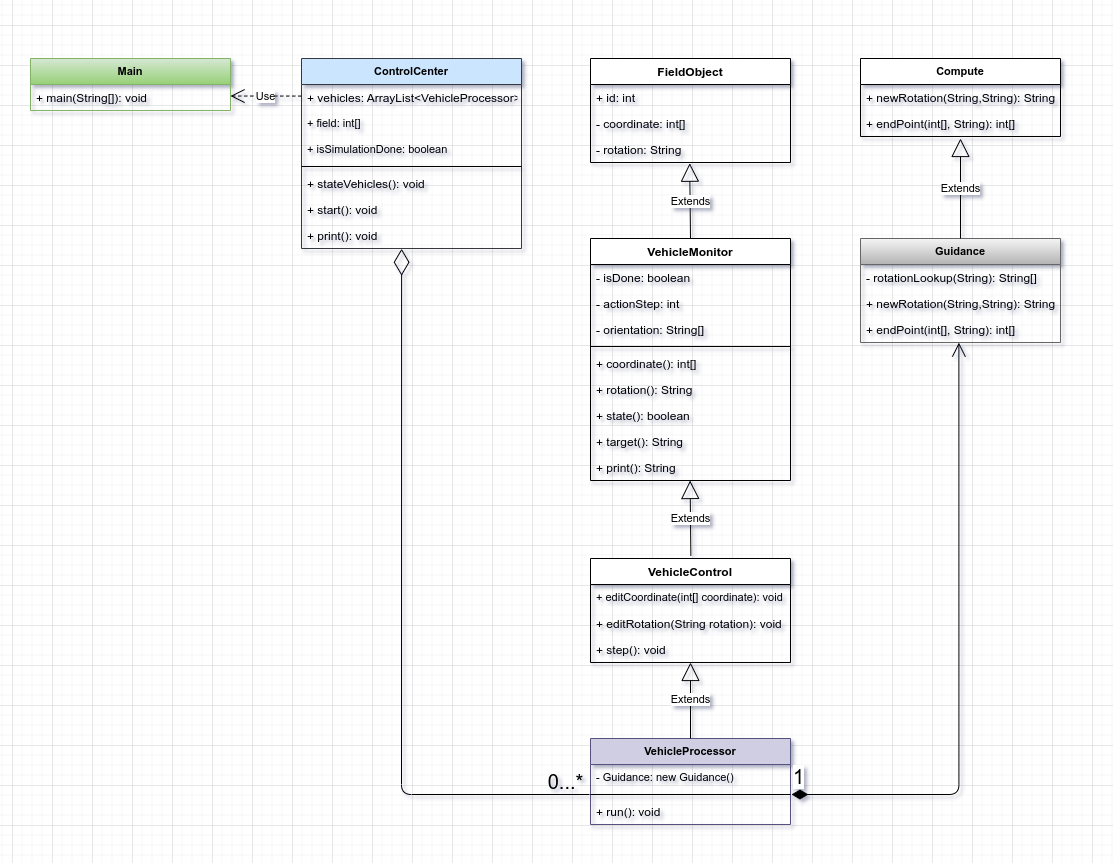

The diagram above was exported from draw.io. Its source (the exported page's mxGraphModel, read from the mxfile embedded in the PNG):
<mxGraphModel dx="1473" dy="1051" grid="1" gridSize="10" guides="1" tooltips="1" connect="1" arrows="1" fold="1" page="1" pageScale="1" pageWidth="1100" pageHeight="850" math="0" shadow="0">
  <root>
    <mxCell id="0" />
    <mxCell id="1" parent="0" />
    <mxCell id="r7zHMaQUq-sQWEmUhEH2-6" value="FieldObject" style="swimlane;fontStyle=1;align=center;verticalAlign=top;childLayout=stackLayout;horizontal=1;startSize=26;horizontalStack=0;resizeParent=1;resizeParentMax=0;resizeLast=0;collapsible=1;marginBottom=0;" parent="1" vertex="1">
      <mxGeometry x="589" y="57" width="200" height="104" as="geometry">
        <mxRectangle x="150" y="310" width="100" height="26" as="alternateBounds" />
      </mxGeometry>
    </mxCell>
    <mxCell id="r7zHMaQUq-sQWEmUhEH2-11" value="+ id: int" style="text;strokeColor=none;fillColor=none;align=left;verticalAlign=top;spacingLeft=4;spacingRight=4;overflow=hidden;rotatable=0;points=[[0,0.5],[1,0.5]];portConstraint=eastwest;" parent="r7zHMaQUq-sQWEmUhEH2-6" vertex="1">
      <mxGeometry y="26" width="200" height="26" as="geometry" />
    </mxCell>
    <mxCell id="r7zHMaQUq-sQWEmUhEH2-10" value="- coordinate: int[]" style="text;strokeColor=none;fillColor=none;align=left;verticalAlign=top;spacingLeft=4;spacingRight=4;overflow=hidden;rotatable=0;points=[[0,0.5],[1,0.5]];portConstraint=eastwest;" parent="r7zHMaQUq-sQWEmUhEH2-6" vertex="1">
      <mxGeometry y="52" width="200" height="26" as="geometry" />
    </mxCell>
    <mxCell id="r7zHMaQUq-sQWEmUhEH2-12" value="- rotation: String" style="text;strokeColor=none;fillColor=none;align=left;verticalAlign=top;spacingLeft=4;spacingRight=4;overflow=hidden;rotatable=0;points=[[0,0.5],[1,0.5]];portConstraint=eastwest;" parent="r7zHMaQUq-sQWEmUhEH2-6" vertex="1">
      <mxGeometry y="78" width="200" height="26" as="geometry" />
    </mxCell>
    <mxCell id="r7zHMaQUq-sQWEmUhEH2-13" value="VehicleMonitor" style="swimlane;fontStyle=1;align=center;verticalAlign=top;childLayout=stackLayout;horizontal=1;startSize=26;horizontalStack=0;resizeParent=1;resizeParentMax=0;resizeLast=0;collapsible=1;marginBottom=0;" parent="1" vertex="1">
      <mxGeometry x="589" y="237" width="200" height="242" as="geometry" />
    </mxCell>
    <mxCell id="r7zHMaQUq-sQWEmUhEH2-14" value="- isDone: boolean" style="text;strokeColor=none;fillColor=none;align=left;verticalAlign=top;spacingLeft=4;spacingRight=4;overflow=hidden;rotatable=0;points=[[0,0.5],[1,0.5]];portConstraint=eastwest;" parent="r7zHMaQUq-sQWEmUhEH2-13" vertex="1">
      <mxGeometry y="26" width="200" height="26" as="geometry" />
    </mxCell>
    <mxCell id="r7zHMaQUq-sQWEmUhEH2-17" value="- actionStep: int" style="text;strokeColor=none;fillColor=none;align=left;verticalAlign=top;spacingLeft=4;spacingRight=4;overflow=hidden;rotatable=0;points=[[0,0.5],[1,0.5]];portConstraint=eastwest;" parent="r7zHMaQUq-sQWEmUhEH2-13" vertex="1">
      <mxGeometry y="52" width="200" height="26" as="geometry" />
    </mxCell>
    <mxCell id="r7zHMaQUq-sQWEmUhEH2-18" value="- orientation: String[]" style="text;strokeColor=none;fillColor=none;align=left;verticalAlign=top;spacingLeft=4;spacingRight=4;overflow=hidden;rotatable=0;points=[[0,0.5],[1,0.5]];portConstraint=eastwest;" parent="r7zHMaQUq-sQWEmUhEH2-13" vertex="1">
      <mxGeometry y="78" width="200" height="26" as="geometry" />
    </mxCell>
    <mxCell id="r7zHMaQUq-sQWEmUhEH2-15" value="" style="line;strokeWidth=1;fillColor=none;align=left;verticalAlign=middle;spacingTop=-1;spacingLeft=3;spacingRight=3;rotatable=0;labelPosition=right;points=[];portConstraint=eastwest;" parent="r7zHMaQUq-sQWEmUhEH2-13" vertex="1">
      <mxGeometry y="104" width="200" height="8" as="geometry" />
    </mxCell>
    <mxCell id="r7zHMaQUq-sQWEmUhEH2-16" value="+ coordinate(): int[]" style="text;strokeColor=none;fillColor=none;align=left;verticalAlign=top;spacingLeft=4;spacingRight=4;overflow=hidden;rotatable=0;points=[[0,0.5],[1,0.5]];portConstraint=eastwest;" parent="r7zHMaQUq-sQWEmUhEH2-13" vertex="1">
      <mxGeometry y="112" width="200" height="26" as="geometry" />
    </mxCell>
    <mxCell id="r7zHMaQUq-sQWEmUhEH2-20" value="+ rotation(): String" style="text;strokeColor=none;fillColor=none;align=left;verticalAlign=top;spacingLeft=4;spacingRight=4;overflow=hidden;rotatable=0;points=[[0,0.5],[1,0.5]];portConstraint=eastwest;" parent="r7zHMaQUq-sQWEmUhEH2-13" vertex="1">
      <mxGeometry y="138" width="200" height="26" as="geometry" />
    </mxCell>
    <mxCell id="r7zHMaQUq-sQWEmUhEH2-19" value="+ state(): boolean" style="text;strokeColor=none;fillColor=none;align=left;verticalAlign=top;spacingLeft=4;spacingRight=4;overflow=hidden;rotatable=0;points=[[0,0.5],[1,0.5]];portConstraint=eastwest;" parent="r7zHMaQUq-sQWEmUhEH2-13" vertex="1">
      <mxGeometry y="164" width="200" height="26" as="geometry" />
    </mxCell>
    <mxCell id="r7zHMaQUq-sQWEmUhEH2-21" value="+ target(): String" style="text;strokeColor=none;fillColor=none;align=left;verticalAlign=top;spacingLeft=4;spacingRight=4;overflow=hidden;rotatable=0;points=[[0,0.5],[1,0.5]];portConstraint=eastwest;" parent="r7zHMaQUq-sQWEmUhEH2-13" vertex="1">
      <mxGeometry y="190" width="200" height="26" as="geometry" />
    </mxCell>
    <mxCell id="r7zHMaQUq-sQWEmUhEH2-22" value="+ print(): String" style="text;strokeColor=none;fillColor=none;align=left;verticalAlign=top;spacingLeft=4;spacingRight=4;overflow=hidden;rotatable=0;points=[[0,0.5],[1,0.5]];portConstraint=eastwest;" parent="r7zHMaQUq-sQWEmUhEH2-13" vertex="1">
      <mxGeometry y="216" width="200" height="26" as="geometry" />
    </mxCell>
    <mxCell id="r7zHMaQUq-sQWEmUhEH2-23" value="VehicleControl" style="swimlane;fontStyle=1;align=center;verticalAlign=top;childLayout=stackLayout;horizontal=1;startSize=26;horizontalStack=0;resizeParent=1;resizeParentMax=0;resizeLast=0;collapsible=1;marginBottom=0;" parent="1" vertex="1">
      <mxGeometry x="589" y="557" width="200" height="104" as="geometry" />
    </mxCell>
    <mxCell id="r7zHMaQUq-sQWEmUhEH2-26" value="+ editCoordinate(int[] coordinate): void" style="text;strokeColor=none;fillColor=none;align=left;verticalAlign=top;spacingLeft=4;spacingRight=4;overflow=hidden;rotatable=0;points=[[0,0.5],[1,0.5]];portConstraint=eastwest;fontSize=11;" parent="r7zHMaQUq-sQWEmUhEH2-23" vertex="1">
      <mxGeometry y="26" width="200" height="26" as="geometry" />
    </mxCell>
    <mxCell id="r7zHMaQUq-sQWEmUhEH2-27" value="+ editRotation(String rotation): void" style="text;strokeColor=none;fillColor=none;align=left;verticalAlign=top;spacingLeft=4;spacingRight=4;overflow=hidden;rotatable=0;points=[[0,0.5],[1,0.5]];portConstraint=eastwest;" parent="r7zHMaQUq-sQWEmUhEH2-23" vertex="1">
      <mxGeometry y="52" width="200" height="26" as="geometry" />
    </mxCell>
    <mxCell id="r7zHMaQUq-sQWEmUhEH2-28" value="+ step(): void" style="text;strokeColor=none;fillColor=none;align=left;verticalAlign=top;spacingLeft=4;spacingRight=4;overflow=hidden;rotatable=0;points=[[0,0.5],[1,0.5]];portConstraint=eastwest;" parent="r7zHMaQUq-sQWEmUhEH2-23" vertex="1">
      <mxGeometry y="78" width="200" height="26" as="geometry" />
    </mxCell>
    <mxCell id="r7zHMaQUq-sQWEmUhEH2-29" value="VehicleProcessor" style="swimlane;fontStyle=1;align=center;verticalAlign=top;childLayout=stackLayout;horizontal=1;startSize=26;horizontalStack=0;resizeParent=1;resizeParentMax=0;resizeLast=0;collapsible=1;marginBottom=0;fontSize=11;fillColor=#d0cee2;strokeColor=#56517e;" parent="1" vertex="1">
      <mxGeometry x="589" y="737" width="200" height="86" as="geometry" />
    </mxCell>
    <mxCell id="r7zHMaQUq-sQWEmUhEH2-59" value="- Guidance: new Guidance()" style="text;strokeColor=none;fillColor=none;align=left;verticalAlign=top;spacingLeft=4;spacingRight=4;overflow=hidden;rotatable=0;points=[[0,0.5],[1,0.5]];portConstraint=eastwest;fontSize=11;" parent="r7zHMaQUq-sQWEmUhEH2-29" vertex="1">
      <mxGeometry y="26" width="200" height="26" as="geometry" />
    </mxCell>
    <mxCell id="lcfHLrqA27EJ364qChRC-3" value="" style="line;strokeWidth=1;fillColor=none;align=left;verticalAlign=middle;spacingTop=-1;spacingLeft=3;spacingRight=3;rotatable=0;labelPosition=right;points=[];portConstraint=eastwest;" vertex="1" parent="r7zHMaQUq-sQWEmUhEH2-29">
      <mxGeometry y="52" width="200" height="8" as="geometry" />
    </mxCell>
    <mxCell id="r7zHMaQUq-sQWEmUhEH2-32" value="+ run(): void" style="text;strokeColor=none;fillColor=none;align=left;verticalAlign=top;spacingLeft=4;spacingRight=4;overflow=hidden;rotatable=0;points=[[0,0.5],[1,0.5]];portConstraint=eastwest;" parent="r7zHMaQUq-sQWEmUhEH2-29" vertex="1">
      <mxGeometry y="60" width="200" height="26" as="geometry" />
    </mxCell>
    <mxCell id="r7zHMaQUq-sQWEmUhEH2-33" value="Main" style="swimlane;fontStyle=1;align=center;verticalAlign=top;childLayout=stackLayout;horizontal=1;startSize=26;horizontalStack=0;resizeParent=1;resizeParentMax=0;resizeLast=0;collapsible=1;marginBottom=0;fontSize=11;gradientColor=#97d077;fillColor=#d5e8d4;strokeColor=#82b366;" parent="1" vertex="1">
      <mxGeometry x="29" y="57" width="200" height="52" as="geometry" />
    </mxCell>
    <mxCell id="r7zHMaQUq-sQWEmUhEH2-36" value="+ main(String[]): void" style="text;strokeColor=none;fillColor=none;align=left;verticalAlign=top;spacingLeft=4;spacingRight=4;overflow=hidden;rotatable=0;points=[[0,0.5],[1,0.5]];portConstraint=eastwest;" parent="r7zHMaQUq-sQWEmUhEH2-33" vertex="1">
      <mxGeometry y="26" width="200" height="26" as="geometry" />
    </mxCell>
    <mxCell id="r7zHMaQUq-sQWEmUhEH2-37" value="Compute" style="swimlane;fontStyle=1;align=center;verticalAlign=top;childLayout=stackLayout;horizontal=1;startSize=26;horizontalStack=0;resizeParent=1;resizeParentMax=0;resizeLast=0;collapsible=1;marginBottom=0;fontSize=11;" parent="1" vertex="1">
      <mxGeometry x="859" y="57" width="200" height="78" as="geometry" />
    </mxCell>
    <mxCell id="r7zHMaQUq-sQWEmUhEH2-38" value="+ newRotation(String,String): String" style="text;strokeColor=none;fillColor=none;align=left;verticalAlign=top;spacingLeft=4;spacingRight=4;overflow=hidden;rotatable=0;points=[[0,0.5],[1,0.5]];portConstraint=eastwest;" parent="r7zHMaQUq-sQWEmUhEH2-37" vertex="1">
      <mxGeometry y="26" width="200" height="26" as="geometry" />
    </mxCell>
    <mxCell id="r7zHMaQUq-sQWEmUhEH2-40" value="+ endPoint(int[], String): int[]" style="text;strokeColor=none;fillColor=none;align=left;verticalAlign=top;spacingLeft=4;spacingRight=4;overflow=hidden;rotatable=0;points=[[0,0.5],[1,0.5]];portConstraint=eastwest;" parent="r7zHMaQUq-sQWEmUhEH2-37" vertex="1">
      <mxGeometry y="52" width="200" height="26" as="geometry" />
    </mxCell>
    <mxCell id="r7zHMaQUq-sQWEmUhEH2-41" value="Guidance" style="swimlane;fontStyle=1;align=center;verticalAlign=top;childLayout=stackLayout;horizontal=1;startSize=26;horizontalStack=0;resizeParent=1;resizeParentMax=0;resizeLast=0;collapsible=1;marginBottom=0;fontSize=11;gradientColor=#b3b3b3;fillColor=#f5f5f5;strokeColor=#666666;" parent="1" vertex="1">
      <mxGeometry x="859" y="237" width="200" height="104" as="geometry" />
    </mxCell>
    <mxCell id="r7zHMaQUq-sQWEmUhEH2-42" value="- rotationLookup(String): String[]" style="text;strokeColor=none;fillColor=none;align=left;verticalAlign=top;spacingLeft=4;spacingRight=4;overflow=hidden;rotatable=0;points=[[0,0.5],[1,0.5]];portConstraint=eastwest;" parent="r7zHMaQUq-sQWEmUhEH2-41" vertex="1">
      <mxGeometry y="26" width="200" height="26" as="geometry" />
    </mxCell>
    <mxCell id="r7zHMaQUq-sQWEmUhEH2-54" value="+ newRotation(String,String): String" style="text;strokeColor=none;fillColor=none;align=left;verticalAlign=top;spacingLeft=4;spacingRight=4;overflow=hidden;rotatable=0;points=[[0,0.5],[1,0.5]];portConstraint=eastwest;" parent="r7zHMaQUq-sQWEmUhEH2-41" vertex="1">
      <mxGeometry y="52" width="200" height="26" as="geometry" />
    </mxCell>
    <mxCell id="r7zHMaQUq-sQWEmUhEH2-55" value="+ endPoint(int[], String): int[]" style="text;strokeColor=none;fillColor=none;align=left;verticalAlign=top;spacingLeft=4;spacingRight=4;overflow=hidden;rotatable=0;points=[[0,0.5],[1,0.5]];portConstraint=eastwest;" parent="r7zHMaQUq-sQWEmUhEH2-41" vertex="1">
      <mxGeometry y="78" width="200" height="26" as="geometry" />
    </mxCell>
    <mxCell id="r7zHMaQUq-sQWEmUhEH2-50" value="Extends" style="endArrow=block;endSize=16;endFill=0;html=1;fontSize=11;exitX=0.5;exitY=0;exitDx=0;exitDy=0;entryX=0.496;entryY=1.027;entryDx=0;entryDy=0;entryPerimeter=0;" parent="1" source="r7zHMaQUq-sQWEmUhEH2-13" target="r7zHMaQUq-sQWEmUhEH2-12" edge="1">
      <mxGeometry width="160" relative="1" as="geometry">
        <mxPoint x="719" y="177" as="sourcePoint" />
        <mxPoint x="689" y="167" as="targetPoint" />
      </mxGeometry>
    </mxCell>
    <mxCell id="r7zHMaQUq-sQWEmUhEH2-52" value="Extends" style="endArrow=block;endSize=16;endFill=0;html=1;fontSize=11;exitX=0.5;exitY=0;exitDx=0;exitDy=0;" parent="1" source="r7zHMaQUq-sQWEmUhEH2-41" edge="1">
      <mxGeometry width="160" relative="1" as="geometry">
        <mxPoint x="959.38" y="212.3" as="sourcePoint" />
        <mxPoint x="959" y="137" as="targetPoint" />
      </mxGeometry>
    </mxCell>
    <mxCell id="r7zHMaQUq-sQWEmUhEH2-56" value="Extends" style="endArrow=block;endSize=16;endFill=0;html=1;fontSize=11;exitX=0.5;exitY=0;exitDx=0;exitDy=0;entryX=0.496;entryY=1.027;entryDx=0;entryDy=0;entryPerimeter=0;" parent="1" edge="1">
      <mxGeometry width="160" relative="1" as="geometry">
        <mxPoint x="689.38" y="554.3" as="sourcePoint" />
        <mxPoint x="688.58" y="479.002" as="targetPoint" />
      </mxGeometry>
    </mxCell>
    <mxCell id="r7zHMaQUq-sQWEmUhEH2-57" value="Extends" style="endArrow=block;endSize=16;endFill=0;html=1;fontSize=11;exitX=0.5;exitY=0;exitDx=0;exitDy=0;" parent="1" source="r7zHMaQUq-sQWEmUhEH2-29" edge="1">
      <mxGeometry width="160" relative="1" as="geometry">
        <mxPoint x="689" y="727" as="sourcePoint" />
        <mxPoint x="689" y="661" as="targetPoint" />
      </mxGeometry>
    </mxCell>
    <mxCell id="r7zHMaQUq-sQWEmUhEH2-60" value="ControlCenter" style="swimlane;fontStyle=1;align=center;verticalAlign=top;childLayout=stackLayout;horizontal=1;startSize=26;horizontalStack=0;resizeParent=1;resizeParentMax=0;resizeLast=0;collapsible=1;marginBottom=0;fontSize=11;fillColor=#cce5ff;strokeColor=#36393d;" parent="1" vertex="1">
      <mxGeometry x="300" y="57" width="220" height="190" as="geometry" />
    </mxCell>
    <mxCell id="r7zHMaQUq-sQWEmUhEH2-61" value="+ vehicles: ArrayList&lt;VehicleProcessor&gt;" style="text;strokeColor=none;fillColor=none;align=left;verticalAlign=top;spacingLeft=4;spacingRight=4;overflow=hidden;rotatable=0;points=[[0,0.5],[1,0.5]];portConstraint=eastwest;" parent="r7zHMaQUq-sQWEmUhEH2-60" vertex="1">
      <mxGeometry y="26" width="220" height="26" as="geometry" />
    </mxCell>
    <mxCell id="r7zHMaQUq-sQWEmUhEH2-64" value="+ field: int[]" style="text;strokeColor=none;fillColor=none;align=left;verticalAlign=top;spacingLeft=4;spacingRight=4;overflow=hidden;rotatable=0;points=[[0,0.5],[1,0.5]];portConstraint=eastwest;fontSize=11;" parent="r7zHMaQUq-sQWEmUhEH2-60" vertex="1">
      <mxGeometry y="52" width="220" height="26" as="geometry" />
    </mxCell>
    <mxCell id="r7zHMaQUq-sQWEmUhEH2-65" value="+ isSimulationDone: boolean" style="text;strokeColor=none;fillColor=none;align=left;verticalAlign=top;spacingLeft=4;spacingRight=4;overflow=hidden;rotatable=0;points=[[0,0.5],[1,0.5]];portConstraint=eastwest;fontSize=11;" parent="r7zHMaQUq-sQWEmUhEH2-60" vertex="1">
      <mxGeometry y="78" width="220" height="26" as="geometry" />
    </mxCell>
    <mxCell id="r7zHMaQUq-sQWEmUhEH2-62" value="" style="line;strokeWidth=1;fillColor=none;align=left;verticalAlign=middle;spacingTop=-1;spacingLeft=3;spacingRight=3;rotatable=0;labelPosition=right;points=[];portConstraint=eastwest;" parent="r7zHMaQUq-sQWEmUhEH2-60" vertex="1">
      <mxGeometry y="104" width="220" height="8" as="geometry" />
    </mxCell>
    <mxCell id="r7zHMaQUq-sQWEmUhEH2-63" value="+ stateVehicles(): void" style="text;strokeColor=none;fillColor=none;align=left;verticalAlign=top;spacingLeft=4;spacingRight=4;overflow=hidden;rotatable=0;points=[[0,0.5],[1,0.5]];portConstraint=eastwest;" parent="r7zHMaQUq-sQWEmUhEH2-60" vertex="1">
      <mxGeometry y="112" width="220" height="26" as="geometry" />
    </mxCell>
    <mxCell id="r7zHMaQUq-sQWEmUhEH2-66" value="+ start(): void" style="text;strokeColor=none;fillColor=none;align=left;verticalAlign=top;spacingLeft=4;spacingRight=4;overflow=hidden;rotatable=0;points=[[0,0.5],[1,0.5]];portConstraint=eastwest;" parent="r7zHMaQUq-sQWEmUhEH2-60" vertex="1">
      <mxGeometry y="138" width="220" height="26" as="geometry" />
    </mxCell>
    <mxCell id="r7zHMaQUq-sQWEmUhEH2-67" value="+ print(): void" style="text;strokeColor=none;fillColor=none;align=left;verticalAlign=top;spacingLeft=4;spacingRight=4;overflow=hidden;rotatable=0;points=[[0,0.5],[1,0.5]];portConstraint=eastwest;" parent="r7zHMaQUq-sQWEmUhEH2-60" vertex="1">
      <mxGeometry y="164" width="220" height="26" as="geometry" />
    </mxCell>
    <mxCell id="r7zHMaQUq-sQWEmUhEH2-87" value="1" style="endArrow=open;html=1;endSize=12;startArrow=diamondThin;startSize=14;startFill=1;edgeStyle=orthogonalEdgeStyle;align=left;verticalAlign=bottom;fontSize=20;entryX=0.492;entryY=1.004;entryDx=0;entryDy=0;entryPerimeter=0;" parent="1" target="r7zHMaQUq-sQWEmUhEH2-55" edge="1">
      <mxGeometry x="-1" y="3" relative="1" as="geometry">
        <mxPoint x="790" y="793" as="sourcePoint" />
        <mxPoint x="957.5999999999999" y="343.286" as="targetPoint" />
        <Array as="points">
          <mxPoint x="957" y="793" />
        </Array>
      </mxGeometry>
    </mxCell>
    <mxCell id="r7zHMaQUq-sQWEmUhEH2-89" value="0...*" style="text;html=1;align=center;verticalAlign=middle;resizable=0;points=[];autosize=1;strokeColor=none;fontSize=20;" parent="1" vertex="1">
      <mxGeometry x="539" y="765" width="50" height="30" as="geometry" />
    </mxCell>
    <mxCell id="lcfHLrqA27EJ364qChRC-1" value="" style="endArrow=diamondThin;endFill=0;endSize=24;html=1;entryX=0.455;entryY=1.01;entryDx=0;entryDy=0;entryPerimeter=0;" edge="1" parent="1" target="r7zHMaQUq-sQWEmUhEH2-67">
      <mxGeometry width="160" relative="1" as="geometry">
        <mxPoint x="588" y="793" as="sourcePoint" />
        <mxPoint x="400" y="249" as="targetPoint" />
        <Array as="points">
          <mxPoint x="400" y="793" />
        </Array>
      </mxGeometry>
    </mxCell>
    <mxCell id="lcfHLrqA27EJ364qChRC-2" value="Use" style="endArrow=open;endSize=12;dashed=1;html=1;entryX=1;entryY=0.443;entryDx=0;entryDy=0;entryPerimeter=0;exitX=-0.001;exitY=0.445;exitDx=0;exitDy=0;exitPerimeter=0;" edge="1" parent="1" source="r7zHMaQUq-sQWEmUhEH2-61" target="r7zHMaQUq-sQWEmUhEH2-36">
      <mxGeometry width="160" relative="1" as="geometry">
        <mxPoint x="300" y="103" as="sourcePoint" />
        <mxPoint x="250" y="257" as="targetPoint" />
      </mxGeometry>
    </mxCell>
  </root>
</mxGraphModel>